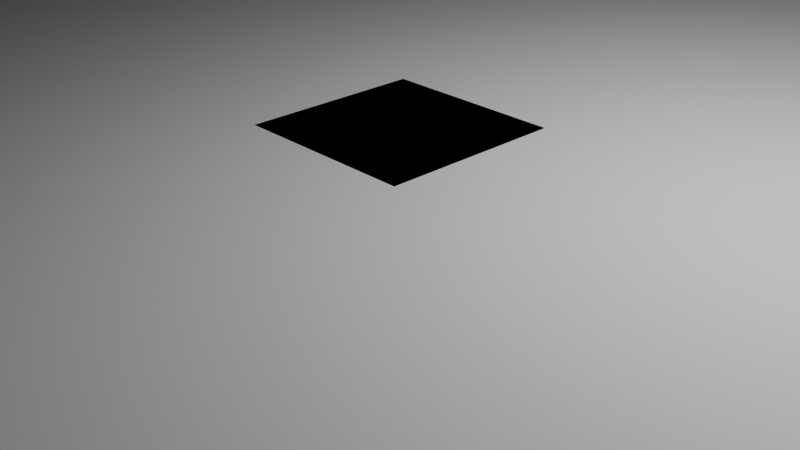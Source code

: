 # Source: Untitled.blend  (saved by Blender 4.5.91; exported with 4.5.12 LTS)
import bpy
from mathutils import Matrix  # noqa: F401  (used for matrix-valued properties, if any)

bpy.ops.wm.read_factory_settings(use_empty=True)
scene = bpy.context.scene
scene.name = 'Scene'

# ---- collections
col_collection = bpy.data.collections.new('Collection'); scene.collection.children.link(col_collection)

# ---- world
world_world = bpy.data.worlds.new('World'); scene.world = world_world
world_world.use_nodes = True; world_world.node_tree.nodes.clear()
_N = world_world.node_tree.nodes; _L = world_world.node_tree.links
n0 = _N.new('ShaderNodeOutputWorld'); n0.name = 'World Output'; n0.location = (200, 100)
n1 = _N.new('ShaderNodeBackground'); n1.name = 'Background'; n1.location = (-200, 100)
n1.inputs[0].default_value = (0.05088, 0.05088, 0.05088, 1.0)
_L.new(n1.outputs[0], n0.inputs[0])
n0.is_active_output = True
world_world.color = (0.05088, 0.05088, 0.05088)
world_world.sun_shadow_jitter_overblur = 0.0

# ---- cameras
cam_camera = bpy.data.cameras.new('Camera')
cam_camera.clip_end = 100.0
cam_camera.ortho_scale = 7.314

# ---- lights
light_light = bpy.data.lights.new('Light', 'POINT')
light_light.energy = 1000.0
light_light.shadow_soft_size = 0.1

# ---- meshes
me_cylinder = bpy.data.meshes.new('Cylinder')
me_cylinder.from_pydata([(0.0, 1.0, -1.0), (0.0, 1.0, 1.0), (0.1951, 0.9808, -1.0), (0.1951, 0.9808, 1.0), (0.3827, 0.9239, -1.0), (0.3827, 0.9239, 1.0), (0.5556, 0.8315, -1.0), (0.5556, 0.8315, 1.0), (0.7071, 0.7071, -1.0), (0.7071, 0.7071, 1.0), (0.8315, 0.5556, -1.0), (0.8315, 0.5556, 1.0), (0.9239, 0.3827, -1.0), (0.9239, 0.3827, 1.0), (0.9808, 0.1951, -1.0), (0.9808, 0.1951, 1.0), (1.0, 0.0, -1.0), (1.0, 0.0, 1.0), (0.9808, -0.1951, -1.0), (0.9808, -0.1951, 1.0), (0.9239, -0.3827, -1.0), (0.9239, -0.3827, 1.0), (0.8315, -0.5556, -1.0), (0.8315, -0.5556, 1.0), (0.7071, -0.7071, -1.0), (0.7071, -0.7071, 1.0), (0.5556, -0.8315, -1.0), (0.5556, -0.8315, 1.0), (0.3827, -0.9239, -1.0), (0.3827, -0.9239, 1.0), (0.1951, -0.9808, -1.0), (0.1951, -0.9808, 1.0), (0.0, -1.0, -1.0), (0.0, -1.0, 1.0), (-0.1951, -0.9808, -1.0), (-0.1951, -0.9808, 1.0), (-0.3827, -0.9239, -1.0), (-0.3827, -0.9239, 1.0), (-0.5556, -0.8315, -1.0), (-0.5556, -0.8315, 1.0), (-0.7071, -0.7071, -1.0), (-0.7071, -0.7071, 1.0), (-0.8315, -0.5556, -1.0), (-0.8315, -0.5556, 1.0), (-0.9239, -0.3827, -1.0), (-0.9239, -0.3827, 1.0), (-0.9808, -0.1951, -1.0), (-0.9808, -0.1951, 1.0), (-1.0, 0.0, -1.0), (-1.0, 0.0, 1.0), (-0.9808, 0.1951, -1.0), (-0.9808, 0.1951, 1.0), (-0.9239, 0.3827, -1.0), (-0.9239, 0.3827, 1.0), (-0.8315, 0.5556, -1.0), (-0.8315, 0.5556, 1.0), (-0.7071, 0.7071, -1.0), (-0.7071, 0.7071, 1.0), (-0.5556, 0.8315, -1.0), (-0.5556, 0.8315, 1.0), (-0.3827, 0.9239, -1.0), (-0.3827, 0.9239, 1.0), (-0.1951, 0.9808, -1.0), (-0.1951, 0.9808, 1.0)], [], [(0, 1, 3, 2), (2, 3, 5, 4), (4, 5, 7, 6), (6, 7, 9, 8), (8, 9, 11, 10), (10, 11, 13, 12), (12, 13, 15, 14), (14, 15, 17, 16), (16, 17, 19, 18), (18, 19, 21, 20), (20, 21, 23, 22), (22, 23, 25, 24), (24, 25, 27, 26), (26, 27, 29, 28), (28, 29, 31, 30), (30, 31, 33, 32), (32, 33, 35, 34), (34, 35, 37, 36), (36, 37, 39, 38), (38, 39, 41, 40), (40, 41, 43, 42), (42, 43, 45, 44), (44, 45, 47, 46), (46, 47, 49, 48), (48, 49, 51, 50), (50, 51, 53, 52), (52, 53, 55, 54), (54, 55, 57, 56), (56, 57, 59, 58), (58, 59, 61, 60), (3, 1, 63, 61, 59, 57, 55, 53, 51, 49, 47, 45, 43, 41, 39, 37, 35, 33, 31, 29, 27, 25, 23, 21, 19, 17, 15, 13, 11, 9, 7, 5), (60, 61, 63, 62), (62, 63, 1, 0), (0, 2, 4, 6, 8, 10, 12, 14, 16, 18, 20, 22, 24, 26, 28, 30, 32, 34, 36, 38, 40, 42, 44, 46, 48, 50, 52, 54, 56, 58, 60, 62)])
_uv = me_cylinder.uv_layers.new(name='UVMap')
_uv.uv.foreach_set('vector', [1.0, 0.5, 1.0, 1.0, 0.9688, 1.0, 0.9688, 0.5, 0.9688, 0.5, 0.9688, 1.0, 0.9375, 1.0, 0.9375, 0.5, 0.9375, 0.5, 0.9375, 1.0, 0.9062, 1.0, 0.9062, 0.5, 0.9062, 0.5, 0.9062, 1.0, 0.875, 1.0, 0.875, 0.5, 0.875, 0.5, 0.875, 1.0, 0.8438, 1.0, 0.8438, 0.5, 0.8438, 0.5, 0.8438, 1.0, 0.8125, 1.0, 0.8125, 0.5, 0.8125, 0.5, 0.8125, 1.0, 0.7812, 1.0, 0.7812, 0.5, 0.7812, 0.5, 0.7812, 1.0, 0.75, 1.0, 0.75, 0.5, 0.75, 0.5, 0.75, 1.0, 0.7188, 1.0, 0.7188, 0.5, 0.7188, 0.5, 0.7188, 1.0, 0.6875, 1.0, 0.6875, 0.5, 0.6875, 0.5, 0.6875, 1.0, 0.6562, 1.0, 0.6562, 0.5, 0.6562, 0.5, 0.6562, 1.0, 0.625, 1.0, 0.625, 0.5, 0.625, 0.5, 0.625, 1.0, 0.5938, 1.0, 0.5938, 0.5, 0.5938, 0.5, 0.5938, 1.0, 0.5625, 1.0, 0.5625, 0.5, 0.5625, 0.5, 0.5625, 1.0, 0.5312, 1.0, 0.5312, 0.5, 0.5312, 0.5, 0.5312, 1.0, 0.5, 1.0, 0.5, 0.5, 0.5, 0.5, 0.5, 1.0, 0.4688, 1.0, 0.4688, 0.5, 0.4688, 0.5, 0.4688, 1.0, 0.4375, 1.0, 0.4375, 0.5, 0.4375, 0.5, 0.4375, 1.0, 0.4062, 1.0, 0.4062, 0.5, 0.4062, 0.5, 0.4062, 1.0, 0.375, 1.0, 0.375, 0.5, 0.375, 0.5, 0.375, 1.0, 0.3438, 1.0, 0.3438, 0.5, 0.3438, 0.5, 0.3438, 1.0, 0.3125, 1.0, 0.3125, 0.5, 0.3125, 0.5, 0.3125, 1.0, 0.2812, 1.0, 0.2812, 0.5, 0.2812, 0.5, 0.2812, 1.0, 0.25, 1.0, 0.25, 0.5, 0.25, 0.5, 0.25, 1.0, 0.2188, 1.0, 0.2188, 0.5, 0.2188, 0.5, 0.2188, 1.0, 0.1875, 1.0, 0.1875, 0.5, 0.1875, 0.5, 0.1875, 1.0, 0.1562, 1.0, 0.1562, 0.5, 0.1562, 0.5, 0.1562, 1.0, 0.125, 1.0, 0.125, 0.5, 0.125, 0.5, 0.125, 1.0, 0.09375, 1.0, 0.09375, 0.5, 0.09375, 0.5, 0.09375, 1.0, 0.0625, 1.0, 0.0625, 0.5, 0.2968, 0.4854, 0.25, 0.49, 0.2032, 0.4854, 0.1582, 0.4717, 0.1167, 0.4496, 0.08029, 0.4197, 0.05045, 0.3833, 0.02827, 0.3418, 0.01461, 0.2968, 0.01, 0.25, 0.01461, 0.2032, 0.02827, 0.1582, 0.05045, 0.1167, 0.08029, 0.08029, 0.1167, 0.05045, 0.1582, 0.02827, 0.2032, 0.01461, 0.25, 0.01, 0.2968, 0.01461, 0.3418, 0.02827, 0.3833, 0.05045, 0.4197, 0.08029, 0.4496, 0.1167, 0.4717, 0.1582, 0.4854, 0.2032, 0.49, 0.25, 0.4854, 0.2968, 0.4717, 0.3418, 0.4496, 0.3833, 0.4197, 0.4197, 0.3833, 0.4496, 0.3418, 0.4717, 0.0625, 0.5, 0.0625, 1.0, 0.03125, 1.0, 0.03125, 0.5, 0.03125, 0.5, 0.03125, 1.0, 0.0, 1.0, 0.0, 0.5, 0.75, 0.49, 0.7968, 0.4854, 0.8418, 0.4717, 0.8833, 0.4496, 0.9197, 0.4197, 0.9496, 0.3833, 0.9717, 0.3418, 0.9854, 0.2968, 0.99, 0.25, 0.9854, 0.2032, 0.9717, 0.1582, 0.9496, 0.1167, 0.9197, 0.08029, 0.8833, 0.05045, 0.8418, 0.02827, 0.7968, 0.01461, 0.75, 0.01, 0.7032, 0.01461, 0.6582, 0.02827, 0.6167, 0.05045, 0.5803, 0.08029, 0.5504, 0.1167, 0.5283, 0.1582, 0.5146, 0.2032, 0.51, 0.25, 0.5146, 0.2968, 0.5283, 0.3418, 0.5504, 0.3833, 0.5803, 0.4197, 0.6167, 0.4496, 0.6582, 0.4717, 0.7032, 0.4854])
me_cylinder.update()
me_cone_001 = bpy.data.meshes.new('Cone.001')
me_cone_001.from_pydata([(0.0, 1.0, -0.5), (0.0, 0.5, 0.5), (0.1951, 0.9808, -0.5), (0.09755, 0.4904, 0.5), (0.3827, 0.9239, -0.5), (0.1913, 0.4619, 0.5), (0.5556, 0.8315, -0.5), (0.2778, 0.4157, 0.5), (0.7071, 0.7071, -0.5), (0.3536, 0.3536, 0.5), (0.8315, 0.5556, -0.5), (0.4157, 0.2778, 0.5), (0.9239, 0.3827, -0.5), (0.9239, -0.3827, -0.5), (0.8315, -0.5556, -0.5), (0.4157, -0.2778, 0.5), (0.7071, -0.7071, -0.5), (0.3536, -0.3536, 0.5), (0.5556, -0.8315, -0.5), (0.2778, -0.4157, 0.5), (0.3827, -0.9239, -0.5), (0.1913, -0.4619, 0.5), (0.1951, -0.9808, -0.5), (0.09755, -0.4904, 0.5), (0.0, -1.0, -0.5), (0.0, -0.5, 0.5), (-0.1951, -0.9808, -0.5), (-0.09755, -0.4904, 0.5), (-0.3827, -0.9239, -0.5), (-0.1913, -0.4619, 0.5), (-0.5556, -0.8315, -0.5), (-0.2778, -0.4157, 0.5), (-0.7071, -0.7071, -0.5), (-0.3536, -0.3536, 0.5), (-0.8315, -0.5556, -0.5), (-0.4157, -0.2778, 0.5), (-0.9239, -0.3827, -0.5), (-0.4619, -0.1913, 0.5), (-0.9808, -0.1951, -0.5), (-0.4904, -0.09755, 0.5), (-1.0, 0.0, -0.5), (-0.5, 0.0, 0.5), (-0.9808, 0.1951, -0.5), (-0.4904, 0.09755, 0.5), (-0.9239, 0.3827, -0.5), (-0.4619, 0.1913, 0.5), (-0.8315, 0.5556, -0.5), (-0.4157, 0.2778, 0.5), (-0.7071, 0.7071, -0.5), (-0.3536, 0.3536, 0.5), (-0.5556, 0.8315, -0.5), (-0.2778, 0.4157, 0.5), (-0.3827, 0.9239, -0.5), (-0.1913, 0.4619, 0.5), (-0.1951, 0.9808, -0.5), (-0.09755, 0.4904, 0.5), (0.0, 0.9321, -0.3642), (0.0, 0.8696, -0.2392), (0.0, 0.8071, -0.1142), (0.0, 0.7446, 0.01084), (0.0, 0.6821, 0.1358), (0.0, 0.6196, 0.2608), (0.0, 0.5571, 0.3858), (0.1087, 0.5464, 0.3858), (0.1209, 0.6077, 0.2608), (0.1331, 0.669, 0.1358), (0.1453, 0.7303, 0.01084), (0.1575, 0.7916, -0.1142), (0.1696, 0.8529, -0.2392), (0.1818, 0.9142, -0.3642), (0.2132, 0.5147, 0.3858), (0.2371, 0.5724, 0.2608), (0.261, 0.6302, 0.1358), (0.2849, 0.6879, 0.01084), (0.3089, 0.7456, -0.1142), (0.3328, 0.8034, -0.2392), (0.3567, 0.8611, -0.3642), (0.3095, 0.4632, 0.3858), (0.3442, 0.5152, 0.2608), (0.3789, 0.5671, 0.1358), (0.4137, 0.6191, 0.01084), (0.4484, 0.6711, -0.1142), (0.4831, 0.723, -0.2392), (0.5178, 0.775, -0.3642), (0.3939, 0.3939, 0.3858), (0.4381, 0.4381, 0.2608), (0.4823, 0.4823, 0.1358), (0.5265, 0.5265, 0.01084), (0.5707, 0.5707, -0.1142), (0.6149, 0.6149, -0.2392), (0.6591, 0.6591, -0.3642), (0.4632, 0.3095, 0.3858), (0.5152, 0.3442, 0.2608), (0.5671, 0.3789, 0.1358), (0.6191, 0.4137, 0.01084), (0.6711, 0.4484, -0.1142), (0.723, 0.4831, -0.2392), (0.775, 0.5178, -0.3642), (0.5147, 0.2132, 0.3858), (0.5724, 0.2371, 0.2608), (0.6302, 0.261, 0.1358), (0.6879, 0.2849, 0.01084), (0.7456, 0.3089, -0.1142), (0.8034, 0.3328, -0.2392), (0.8611, 0.3567, -0.3642), (0.5147, -0.2132, 0.3858), (0.5724, -0.2371, 0.2608), (0.6302, -0.261, 0.1358), (0.6879, -0.2849, 0.01084), (0.7456, -0.3089, -0.1142), (0.8034, -0.3328, -0.2392), (0.8611, -0.3567, -0.3642), (0.4632, -0.3095, 0.3858), (0.5152, -0.3442, 0.2608), (0.5671, -0.3789, 0.1358), (0.6191, -0.4137, 0.01084), (0.6711, -0.4484, -0.1142), (0.723, -0.4831, -0.2392), (0.775, -0.5178, -0.3642), (0.3939, -0.3939, 0.3858), (0.4381, -0.4381, 0.2608), (0.4823, -0.4823, 0.1358), (0.5265, -0.5265, 0.01084), (0.5707, -0.5707, -0.1142), (0.6149, -0.6149, -0.2392), (0.6591, -0.6591, -0.3642), (0.3095, -0.4632, 0.3858), (0.3442, -0.5152, 0.2608), (0.3789, -0.5671, 0.1358), (0.4137, -0.6191, 0.01084), (0.4484, -0.6711, -0.1142), (0.4831, -0.723, -0.2392), (0.5178, -0.775, -0.3642), (0.2132, -0.5147, 0.3858), (0.2371, -0.5724, 0.2608), (0.261, -0.6302, 0.1358), (0.2849, -0.6879, 0.01084), (0.3089, -0.7456, -0.1142), (0.3328, -0.8034, -0.2392), (0.3567, -0.8611, -0.3642), (0.1087, -0.5464, 0.3858), (0.1209, -0.6077, 0.2608), (0.1331, -0.669, 0.1358), (0.1453, -0.7303, 0.01084), (0.1575, -0.7916, -0.1142), (0.1696, -0.8529, -0.2392), (0.1818, -0.9142, -0.3642), (0.0, -0.5571, 0.3858), (0.0, -0.6196, 0.2608), (0.0, -0.6821, 0.1358), (0.0, -0.7446, 0.01084), (0.0, -0.8071, -0.1142), (0.0, -0.8696, -0.2392), (0.0, -0.9321, -0.3642), (-0.1087, -0.5464, 0.3858), (-0.1209, -0.6077, 0.2608), (-0.1331, -0.669, 0.1358), (-0.1453, -0.7303, 0.01084), (-0.1575, -0.7916, -0.1142), (-0.1696, -0.8529, -0.2392), (-0.1818, -0.9142, -0.3642), (-0.2132, -0.5147, 0.3858), (-0.2371, -0.5724, 0.2608), (-0.261, -0.6302, 0.1358), (-0.2849, -0.6879, 0.01084), (-0.3089, -0.7456, -0.1142), (-0.3328, -0.8034, -0.2392), (-0.3567, -0.8611, -0.3642), (-0.3095, -0.4632, 0.3858), (-0.3442, -0.5152, 0.2608), (-0.3789, -0.5671, 0.1358), (-0.4137, -0.6191, 0.01084), (-0.4484, -0.6711, -0.1142), (-0.4831, -0.723, -0.2392), (-0.5178, -0.775, -0.3642), (-0.3939, -0.3939, 0.3858), (-0.4381, -0.4381, 0.2608), (-0.4823, -0.4823, 0.1358), (-0.5265, -0.5265, 0.01084), (-0.5707, -0.5707, -0.1142), (-0.6149, -0.6149, -0.2392), (-0.6591, -0.6591, -0.3642), (-0.4632, -0.3095, 0.3858), (-0.5152, -0.3442, 0.2608), (-0.5671, -0.3789, 0.1358), (-0.6191, -0.4137, 0.01084), (-0.6711, -0.4484, -0.1142), (-0.723, -0.4831, -0.2392), (-0.775, -0.5178, -0.3642), (-0.5147, -0.2132, 0.3858), (-0.5724, -0.2371, 0.2608), (-0.6302, -0.261, 0.1358), (-0.6879, -0.2849, 0.01084), (-0.7456, -0.3089, -0.1142), (-0.8034, -0.3328, -0.2392), (-0.8611, -0.3567, -0.3642), (-0.5464, -0.1087, 0.3858), (-0.6077, -0.1209, 0.2608), (-0.669, -0.1331, 0.1358), (-0.7303, -0.1453, 0.01084), (-0.7916, -0.1575, -0.1142), (-0.8529, -0.1696, -0.2392), (-0.9142, -0.1818, -0.3642), (-0.5571, 0.0, 0.3858), (-0.6196, 0.0, 0.2608), (-0.6821, 0.0, 0.1358), (-0.7446, 0.0, 0.01084), (-0.8071, 0.0, -0.1142), (-0.8696, 0.0, -0.2392), (-0.9321, 0.0, -0.3642), (-0.5464, 0.1087, 0.3858), (-0.6077, 0.1209, 0.2608), (-0.669, 0.1331, 0.1358), (-0.7303, 0.1453, 0.01084), (-0.7916, 0.1575, -0.1142), (-0.8529, 0.1696, -0.2392), (-0.9142, 0.1818, -0.3642), (-0.5147, 0.2132, 0.3858), (-0.5724, 0.2371, 0.2608), (-0.6302, 0.261, 0.1358), (-0.6879, 0.2849, 0.01084), (-0.7456, 0.3089, -0.1142), (-0.8034, 0.3328, -0.2392), (-0.8611, 0.3567, -0.3642), (-0.4632, 0.3095, 0.3858), (-0.5152, 0.3442, 0.2608), (-0.5671, 0.3789, 0.1358), (-0.6191, 0.4137, 0.01084), (-0.6711, 0.4484, -0.1142), (-0.723, 0.4831, -0.2392), (-0.775, 0.5178, -0.3642), (-0.3939, 0.3939, 0.3858), (-0.4381, 0.4381, 0.2608), (-0.4823, 0.4823, 0.1358), (-0.5265, 0.5265, 0.01084), (-0.5707, 0.5707, -0.1142), (-0.6149, 0.6149, -0.2392), (-0.6591, 0.6591, -0.3642), (-0.3095, 0.4632, 0.3858), (-0.3442, 0.5152, 0.2608), (-0.3789, 0.5671, 0.1358), (-0.4137, 0.6191, 0.01084), (-0.4484, 0.6711, -0.1142), (-0.4831, 0.723, -0.2392), (-0.5178, 0.775, -0.3642), (-0.2132, 0.5147, 0.3858), (-0.2371, 0.5724, 0.2608), (-0.261, 0.6302, 0.1358), (-0.2849, 0.6879, 0.01084), (-0.3089, 0.7456, -0.1142), (-0.3328, 0.8034, -0.2392), (-0.3567, 0.8611, -0.3642), (-0.1087, 0.5464, 0.3858), (-0.1209, 0.6077, 0.2608), (-0.1331, 0.669, 0.1358), (-0.1453, 0.7303, 0.01084), (-0.1575, 0.7916, -0.1142), (-0.1696, 0.8529, -0.2392), (-0.1818, 0.9142, -0.3642), (-0.01, -0.01, -0.52), (-0.01, -0.01, -0.48), (-0.01, 0.01, -0.52), (-0.01, 0.01, -0.48), (0.01, -0.01, -0.52), (0.01, -0.01, -0.48), (0.01, 0.01, -0.52), (0.01, 0.01, -0.48), (0.4581, 0.1985, 0.5), (0.4581, 0.2, 0.4985), (0.4828, 0.2, 0.4547), (0.5187, 0.2, 0.3858), (0.4828, -0.2, 0.4547), (0.5187, -0.2, 0.3858), (0.4581, -0.1985, 0.5), (0.4581, -0.2, 0.4985), (0.9793, 0.2, -0.5), (0.9793, -0.2, -0.5), (0.4581, -0.2, -0.5), (0.4581, 0.2, -0.5), (0.9087, -0.2, -0.3642), (0.8437, -0.2, -0.2392), (0.7787, -0.2, -0.1142), (0.7137, -0.2, 0.01084), (0.6487, -0.2, 0.1358), (0.5837, -0.2, 0.2608), (0.9087, 0.2, -0.3642), (0.8437, 0.2, -0.2392), (0.7787, 0.2, -0.1142), (0.7137, 0.2, 0.01084), (0.6487, 0.2, 0.1358), (0.5837, 0.2, 0.2608)], [], [(62, 1, 3, 63), (63, 3, 5, 70), (70, 5, 7, 77), (77, 7, 9, 84), (84, 9, 11, 91), (98, 91, 11, 267, 268, 269), (270, 98, 269), (105, 272, 271), (274, 273, 15, 112, 105, 271), (112, 15, 17, 119), (119, 17, 19, 126), (126, 19, 21, 133), (133, 21, 23, 140), (140, 23, 25, 147), (147, 25, 27, 154), (154, 27, 29, 161), (161, 29, 31, 168), (168, 31, 33, 175), (175, 33, 35, 182), (182, 35, 37, 189), (189, 37, 39, 196), (196, 39, 41, 203), (203, 41, 43, 210), (210, 43, 45, 217), (217, 45, 47, 224), (224, 47, 49, 231), (231, 49, 51, 238), (238, 51, 53, 245), (267, 11, 9, 7, 5, 3, 1, 55, 53, 51, 49, 47, 45, 43, 41, 39, 37, 35, 33, 31, 29, 27, 25, 23, 21, 19, 17, 15, 273), (245, 53, 55, 252), (252, 55, 1, 62), (276, 13, 14, 16, 18, 20, 22, 24, 26, 28, 30, 32, 34, 36, 38, 40, 42, 44, 46, 48, 50, 52, 54, 0, 2, 4, 6, 8, 10, 12, 275, 278, 277), (54, 258, 56, 0), (258, 257, 57, 56), (257, 256, 58, 57), (256, 255, 59, 58), (255, 254, 60, 59), (254, 253, 61, 60), (253, 252, 62, 61), (52, 251, 258, 54), (251, 250, 257, 258), (250, 249, 256, 257), (249, 248, 255, 256), (248, 247, 254, 255), (247, 246, 253, 254), (246, 245, 252, 253), (50, 244, 251, 52), (244, 243, 250, 251), (243, 242, 249, 250), (242, 241, 248, 249), (241, 240, 247, 248), (240, 239, 246, 247), (239, 238, 245, 246), (48, 237, 244, 50), (237, 236, 243, 244), (236, 235, 242, 243), (235, 234, 241, 242), (234, 233, 240, 241), (233, 232, 239, 240), (232, 231, 238, 239), (46, 230, 237, 48), (230, 229, 236, 237), (229, 228, 235, 236), (228, 227, 234, 235), (227, 226, 233, 234), (226, 225, 232, 233), (225, 224, 231, 232), (44, 223, 230, 46), (223, 222, 229, 230), (222, 221, 228, 229), (221, 220, 227, 228), (220, 219, 226, 227), (219, 218, 225, 226), (218, 217, 224, 225), (42, 216, 223, 44), (216, 215, 222, 223), (215, 214, 221, 222), (214, 213, 220, 221), (213, 212, 219, 220), (212, 211, 218, 219), (211, 210, 217, 218), (40, 209, 216, 42), (209, 208, 215, 216), (208, 207, 214, 215), (207, 206, 213, 214), (206, 205, 212, 213), (205, 204, 211, 212), (204, 203, 210, 211), (38, 202, 209, 40), (202, 201, 208, 209), (201, 200, 207, 208), (200, 199, 206, 207), (199, 198, 205, 206), (198, 197, 204, 205), (197, 196, 203, 204), (36, 195, 202, 38), (195, 194, 201, 202), (194, 193, 200, 201), (193, 192, 199, 200), (192, 191, 198, 199), (191, 190, 197, 198), (190, 189, 196, 197), (34, 188, 195, 36), (188, 187, 194, 195), (187, 186, 193, 194), (186, 185, 192, 193), (185, 184, 191, 192), (184, 183, 190, 191), (183, 182, 189, 190), (32, 181, 188, 34), (181, 180, 187, 188), (180, 179, 186, 187), (179, 178, 185, 186), (178, 177, 184, 185), (177, 176, 183, 184), (176, 175, 182, 183), (30, 174, 181, 32), (174, 173, 180, 181), (173, 172, 179, 180), (172, 171, 178, 179), (171, 170, 177, 178), (170, 169, 176, 177), (169, 168, 175, 176), (28, 167, 174, 30), (167, 166, 173, 174), (166, 165, 172, 173), (165, 164, 171, 172), (164, 163, 170, 171), (163, 162, 169, 170), (162, 161, 168, 169), (26, 160, 167, 28), (160, 159, 166, 167), (159, 158, 165, 166), (158, 157, 164, 165), (157, 156, 163, 164), (156, 155, 162, 163), (155, 154, 161, 162), (24, 153, 160, 26), (153, 152, 159, 160), (152, 151, 158, 159), (151, 150, 157, 158), (150, 149, 156, 157), (149, 148, 155, 156), (148, 147, 154, 155), (22, 146, 153, 24), (146, 145, 152, 153), (145, 144, 151, 152), (144, 143, 150, 151), (143, 142, 149, 150), (142, 141, 148, 149), (141, 140, 147, 148), (20, 139, 146, 22), (139, 138, 145, 146), (138, 137, 144, 145), (137, 136, 143, 144), (136, 135, 142, 143), (135, 134, 141, 142), (134, 133, 140, 141), (18, 132, 139, 20), (132, 131, 138, 139), (131, 130, 137, 138), (130, 129, 136, 137), (129, 128, 135, 136), (128, 127, 134, 135), (127, 126, 133, 134), (16, 125, 132, 18), (125, 124, 131, 132), (124, 123, 130, 131), (123, 122, 129, 130), (122, 121, 128, 129), (121, 120, 127, 128), (120, 119, 126, 127), (14, 118, 125, 16), (118, 117, 124, 125), (117, 116, 123, 124), (116, 115, 122, 123), (115, 114, 121, 122), (114, 113, 120, 121), (113, 112, 119, 120), (13, 111, 118, 14), (111, 110, 117, 118), (110, 109, 116, 117), (109, 108, 115, 116), (108, 107, 114, 115), (107, 106, 113, 114), (106, 105, 112, 113), (111, 13, 276, 279), (110, 111, 279, 280), (109, 110, 280, 281), (108, 109, 281, 282), (107, 108, 282, 283), (106, 107, 283, 284), (105, 106, 284, 272), (275, 12, 104, 285), (285, 104, 103, 286), (286, 103, 102, 287), (102, 101, 288, 287), (288, 101, 100, 289), (289, 100, 99, 290), (290, 99, 98, 270), (10, 97, 104, 12), (97, 96, 103, 104), (96, 95, 102, 103), (95, 94, 101, 102), (94, 93, 100, 101), (93, 92, 99, 100), (92, 91, 98, 99), (8, 90, 97, 10), (90, 89, 96, 97), (89, 88, 95, 96), (88, 87, 94, 95), (87, 86, 93, 94), (86, 85, 92, 93), (85, 84, 91, 92), (6, 83, 90, 8), (83, 82, 89, 90), (82, 81, 88, 89), (81, 80, 87, 88), (80, 79, 86, 87), (79, 78, 85, 86), (78, 77, 84, 85), (4, 76, 83, 6), (76, 75, 82, 83), (75, 74, 81, 82), (74, 73, 80, 81), (73, 72, 79, 80), (72, 71, 78, 79), (71, 70, 77, 78), (2, 69, 76, 4), (69, 68, 75, 76), (68, 67, 74, 75), (67, 66, 73, 74), (66, 65, 72, 73), (65, 64, 71, 72), (64, 63, 70, 71), (0, 56, 69, 2), (56, 57, 68, 69), (57, 58, 67, 68), (58, 59, 66, 67), (59, 60, 65, 66), (60, 61, 64, 65), (61, 62, 63, 64), (259, 260, 262, 261), (261, 262, 266, 265), (265, 266, 264, 263), (263, 264, 260, 259), (261, 265, 263, 259), (266, 262, 260, 264), (273, 274, 277, 278, 268, 267), (270, 269, 268, 278, 275, 285, 286, 287, 288, 289, 290), (276, 277, 274, 271, 272, 284, 283, 282, 281, 280, 279)])
_uv = me_cone_001.uv_layers.new(name='UVMap')
_uv.uv.foreach_set('vector', [1.0, 0.9429, 1.0, 1.0, 0.9688, 1.0, 0.9688, 0.9429, 0.9688, 0.9429, 0.9688, 1.0, 0.9375, 1.0, 0.9375, 0.9429, 0.9375, 0.9429, 0.9375, 1.0, 0.9062, 1.0, 0.9063, 0.9429, 0.9063, 0.9429, 0.9062, 1.0, 0.875, 1.0, 0.875, 0.9429, 0.875, 0.9429, 0.875, 1.0, 0.8438, 1.0, 0.8438, 0.9429, 0.8125, 0.9429, 0.8438, 0.9429, 0.8438, 1.0, 0.8151, 1.0, 0.8155, 0.9993, 0.8125, 0.9774, 0.8086, 0.9429, 0.8125, 0.9429, 0.8125, 0.9774, 0.6875, 0.9429, 0.6914, 0.9429, 0.6875, 0.9774, 0.6845, 0.9993, 0.6849, 1.0, 0.6562, 1.0, 0.6562, 0.9429, 0.6875, 0.9429, 0.6875, 0.9774, 0.6562, 0.9429, 0.6562, 1.0, 0.625, 1.0, 0.625, 0.9429, 0.625, 0.9429, 0.625, 1.0, 0.5938, 1.0, 0.5938, 0.9429, 0.5938, 0.9429, 0.5938, 1.0, 0.5625, 1.0, 0.5625, 0.9429, 0.5625, 0.9429, 0.5625, 1.0, 0.5312, 1.0, 0.5312, 0.9429, 0.5312, 0.9429, 0.5312, 1.0, 0.5, 1.0, 0.5, 0.9429, 0.5, 0.9429, 0.5, 1.0, 0.4688, 1.0, 0.4688, 0.9429, 0.4688, 0.9429, 0.4688, 1.0, 0.4375, 1.0, 0.4375, 0.9429, 0.4375, 0.9429, 0.4375, 1.0, 0.4062, 1.0, 0.4063, 0.9429, 0.4063, 0.9429, 0.4062, 1.0, 0.375, 1.0, 0.375, 0.9429, 0.375, 0.9429, 0.375, 1.0, 0.3438, 1.0, 0.3438, 0.9429, 0.3438, 0.9429, 0.3438, 1.0, 0.3125, 1.0, 0.3125, 0.9429, 0.3125, 0.9429, 0.3125, 1.0, 0.2812, 1.0, 0.2812, 0.9429, 0.2812, 0.9429, 0.2812, 1.0, 0.25, 1.0, 0.25, 0.9429, 0.25, 0.9429, 0.25, 1.0, 0.2188, 1.0, 0.2188, 0.9429, 0.2188, 0.9429, 0.2188, 1.0, 0.1875, 1.0, 0.1875, 0.9429, 0.1875, 0.9429, 0.1875, 1.0, 0.1562, 1.0, 0.1562, 0.9429, 0.1562, 0.9429, 0.1562, 1.0, 0.125, 1.0, 0.125, 0.9429, 0.125, 0.9429, 0.125, 1.0, 0.09375, 1.0, 0.09375, 0.9429, 0.09375, 0.9429, 0.09375, 1.0, 0.0625, 1.0, 0.0625, 0.9429, 0.4699, 0.3453, 0.4496, 0.3833, 0.4197, 0.4197, 0.3833, 0.4496, 0.3418, 0.4717, 0.2968, 0.4854, 0.25, 0.49, 0.2032, 0.4854, 0.1582, 0.4717, 0.1167, 0.4496, 0.08029, 0.4197, 0.05045, 0.3833, 0.02827, 0.3418, 0.01461, 0.2968, 0.01, 0.25, 0.01461, 0.2032, 0.02827, 0.1582, 0.05045, 0.1167, 0.08029, 0.08029, 0.1167, 0.05045, 0.1582, 0.02827, 0.2032, 0.01461, 0.25, 0.01, 0.2968, 0.01461, 0.3418, 0.02827, 0.3833, 0.05045, 0.4197, 0.08029, 0.4496, 0.1167, 0.4699, 0.1547, 0.0625, 0.9429, 0.0625, 1.0, 0.03125, 1.0, 0.03125, 0.9429, 0.03125, 0.9429, 0.03125, 1.0, 0.0, 1.0, 0.0, 0.9429, 0.985, 0.202, 0.9717, 0.1582, 0.9496, 0.1167, 0.9197, 0.08029, 0.8833, 0.05045, 0.8418, 0.02827, 0.7968, 0.01461, 0.75, 0.01, 0.7032, 0.01461, 0.6582, 0.02827, 0.6167, 0.05045, 0.5803, 0.08029, 0.5504, 0.1167, 0.5283, 0.1582, 0.5146, 0.2032, 0.51, 0.25, 0.5146, 0.2968, 0.5283, 0.3418, 0.5504, 0.3833, 0.5803, 0.4197, 0.6167, 0.4496, 0.6582, 0.4717, 0.7032, 0.4854, 0.75, 0.49, 0.7968, 0.4854, 0.8418, 0.4717, 0.8833, 0.4496, 0.9197, 0.4197, 0.9496, 0.3833, 0.9717, 0.3418, 0.985, 0.298, 0.86, 0.298, 0.86, 0.202, 0.03125, 0.5, 0.03125, 0.5679, 0.0, 0.5679, 0.0, 0.5, 0.03125, 0.5679, 0.03125, 0.6304, 0.0, 0.6304, 0.0, 0.5679, 0.03125, 0.6304, 0.03125, 0.6929, 0.0, 0.6929, 0.0, 0.6304, 0.03125, 0.6929, 0.03125, 0.7554, 0.0, 0.7554, 0.0, 0.6929, 0.03125, 0.7554, 0.03125, 0.8179, 0.0, 0.8179, 0.0, 0.7554, 0.03125, 0.8179, 0.03125, 0.8804, 0.0, 0.8804, 0.0, 0.8179, 0.03125, 0.8804, 0.03125, 0.9429, 0.0, 0.9429, 0.0, 0.8804, 0.0625, 0.5, 0.0625, 0.5679, 0.03125, 0.5679, 0.03125, 0.5, 0.0625, 0.5679, 0.0625, 0.6304, 0.03125, 0.6304, 0.03125, 0.5679, 0.0625, 0.6304, 0.0625, 0.6929, 0.03125, 0.6929, 0.03125, 0.6304, 0.0625, 0.6929, 0.0625, 0.7554, 0.03125, 0.7554, 0.03125, 0.6929, 0.0625, 0.7554, 0.0625, 0.8179, 0.03125, 0.8179, 0.03125, 0.7554, 0.0625, 0.8179, 0.0625, 0.8804, 0.03125, 0.8804, 0.03125, 0.8179, 0.0625, 0.8804, 0.0625, 0.9429, 0.03125, 0.9429, 0.03125, 0.8804, 0.09375, 0.5, 0.09375, 0.5679, 0.0625, 0.5679, 0.0625, 0.5, 0.09375, 0.5679, 0.09375, 0.6304, 0.0625, 0.6304, 0.0625, 0.5679, 0.09375, 0.6304, 0.09375, 0.6929, 0.0625, 0.6929, 0.0625, 0.6304, 0.09375, 0.6929, 0.09375, 0.7554, 0.0625, 0.7554, 0.0625, 0.6929, 0.09375, 0.7554, 0.09375, 0.8179, 0.0625, 0.8179, 0.0625, 0.7554, 0.09375, 0.8179, 0.09375, 0.8804, 0.0625, 0.8804, 0.0625, 0.8179, 0.09375, 0.8804, 0.09375, 0.9429, 0.0625, 0.9429, 0.0625, 0.8804, 0.125, 0.5, 0.125, 0.5679, 0.09375, 0.5679, 0.09375, 0.5, 0.125, 0.5679, 0.125, 0.6304, 0.09375, 0.6304, 0.09375, 0.5679, 0.125, 0.6304, 0.125, 0.6929, 0.09375, 0.6929, 0.09375, 0.6304, 0.125, 0.6929, 0.125, 0.7554, 0.09375, 0.7554, 0.09375, 0.6929, 0.125, 0.7554, 0.125, 0.8179, 0.09375, 0.8179, 0.09375, 0.7554, 0.125, 0.8179, 0.125, 0.8804, 0.09375, 0.8804, 0.09375, 0.8179, 0.125, 0.8804, 0.125, 0.9429, 0.09375, 0.9429, 0.09375, 0.8804, 0.1562, 0.5, 0.1562, 0.5679, 0.125, 0.5679, 0.125, 0.5, 0.1562, 0.5679, 0.1562, 0.6304, 0.125, 0.6304, 0.125, 0.5679, 0.1562, 0.6304, 0.1562, 0.6929, 0.125, 0.6929, 0.125, 0.6304, 0.1562, 0.6929, 0.1562, 0.7554, 0.125, 0.7554, 0.125, 0.6929, 0.1562, 0.7554, 0.1562, 0.8179, 0.125, 0.8179, 0.125, 0.7554, 0.1562, 0.8179, 0.1562, 0.8804, 0.125, 0.8804, 0.125, 0.8179, 0.1562, 0.8804, 0.1562, 0.9429, 0.125, 0.9429, 0.125, 0.8804, 0.1875, 0.5, 0.1875, 0.5679, 0.1562, 0.5679, 0.1562, 0.5, 0.1875, 0.5679, 0.1875, 0.6304, 0.1562, 0.6304, 0.1562, 0.5679, 0.1875, 0.6304, 0.1875, 0.6929, 0.1562, 0.6929, 0.1562, 0.6304, 0.1875, 0.6929, 0.1875, 0.7554, 0.1562, 0.7554, 0.1562, 0.6929, 0.1875, 0.7554, 0.1875, 0.8179, 0.1562, 0.8179, 0.1562, 0.7554, 0.1875, 0.8179, 0.1875, 0.8804, 0.1562, 0.8804, 0.1562, 0.8179, 0.1875, 0.8804, 0.1875, 0.9429, 0.1562, 0.9429, 0.1562, 0.8804, 0.2188, 0.5, 0.2188, 0.5679, 0.1875, 0.5679, 0.1875, 0.5, 0.2188, 0.5679, 0.2188, 0.6304, 0.1875, 0.6304, 0.1875, 0.5679, 0.2188, 0.6304, 0.2188, 0.6929, 0.1875, 0.6929, 0.1875, 0.6304, 0.2188, 0.6929, 0.2188, 0.7554, 0.1875, 0.7554, 0.1875, 0.6929, 0.2188, 0.7554, 0.2188, 0.8179, 0.1875, 0.8179, 0.1875, 0.7554, 0.2188, 0.8179, 0.2188, 0.8804, 0.1875, 0.8804, 0.1875, 0.8179, 0.2188, 0.8804, 0.2188, 0.9429, 0.1875, 0.9429, 0.1875, 0.8804, 0.25, 0.5, 0.25, 0.5679, 0.2188, 0.5679, 0.2188, 0.5, 0.25, 0.5679, 0.25, 0.6304, 0.2188, 0.6304, 0.2188, 0.5679, 0.25, 0.6304, 0.25, 0.6929, 0.2188, 0.6929, 0.2188, 0.6304, 0.25, 0.6929, 0.25, 0.7554, 0.2188, 0.7554, 0.2188, 0.6929, 0.25, 0.7554, 0.25, 0.8179, 0.2188, 0.8179, 0.2188, 0.7554, 0.25, 0.8179, 0.25, 0.8804, 0.2188, 0.8804, 0.2188, 0.8179, 0.25, 0.8804, 0.25, 0.9429, 0.2188, 0.9429, 0.2188, 0.8804, 0.2812, 0.5, 0.2812, 0.5679, 0.25, 0.5679, 0.25, 0.5, 0.2812, 0.5679, 0.2812, 0.6304, 0.25, 0.6304, 0.25, 0.5679, 0.2812, 0.6304, 0.2812, 0.6929, 0.25, 0.6929, 0.25, 0.6304, 0.2812, 0.6929, 0.2812, 0.7554, 0.25, 0.7554, 0.25, 0.6929, 0.2812, 0.7554, 0.2812, 0.8179, 0.25, 0.8179, 0.25, 0.7554, 0.2812, 0.8179, 0.2812, 0.8804, 0.25, 0.8804, 0.25, 0.8179, 0.2812, 0.8804, 0.2812, 0.9429, 0.25, 0.9429, 0.25, 0.8804, 0.3125, 0.5, 0.3125, 0.5679, 0.2812, 0.5679, 0.2812, 0.5, 0.3125, 0.5679, 0.3125, 0.6304, 0.2812, 0.6304, 0.2812, 0.5679, 0.3125, 0.6304, 0.3125, 0.6929, 0.2812, 0.6929, 0.2812, 0.6304, 0.3125, 0.6929, 0.3125, 0.7554, 0.2812, 0.7554, 0.2812, 0.6929, 0.3125, 0.7554, 0.3125, 0.8179, 0.2812, 0.8179, 0.2812, 0.7554, 0.3125, 0.8179, 0.3125, 0.8804, 0.2812, 0.8804, 0.2812, 0.8179, 0.3125, 0.8804, 0.3125, 0.9429, 0.2812, 0.9429, 0.2812, 0.8804, 0.3438, 0.5, 0.3438, 0.5679, 0.3125, 0.5679, 0.3125, 0.5, 0.3438, 0.5679, 0.3437, 0.6304, 0.3125, 0.6304, 0.3125, 0.5679, 0.3437, 0.6304, 0.3437, 0.6929, 0.3125, 0.6929, 0.3125, 0.6304, 0.3437, 0.6929, 0.3437, 0.7554, 0.3125, 0.7554, 0.3125, 0.6929, 0.3437, 0.7554, 0.3437, 0.8179, 0.3125, 0.8179, 0.3125, 0.7554, 0.3437, 0.8179, 0.3438, 0.8804, 0.3125, 0.8804, 0.3125, 0.8179, 0.3438, 0.8804, 0.3438, 0.9429, 0.3125, 0.9429, 0.3125, 0.8804, 0.375, 0.5, 0.375, 0.5679, 0.3438, 0.5679, 0.3438, 0.5, 0.375, 0.5679, 0.375, 0.6304, 0.3437, 0.6304, 0.3438, 0.5679, 0.375, 0.6304, 0.375, 0.6929, 0.3437, 0.6929, 0.3437, 0.6304, 0.375, 0.6929, 0.375, 0.7554, 0.3437, 0.7554, 0.3437, 0.6929, 0.375, 0.7554, 0.375, 0.8179, 0.3437, 0.8179, 0.3437, 0.7554, 0.375, 0.8179, 0.375, 0.8804, 0.3438, 0.8804, 0.3437, 0.8179, 0.375, 0.8804, 0.375, 0.9429, 0.3438, 0.9429, 0.3438, 0.8804, 0.4062, 0.5, 0.4062, 0.5679, 0.375, 0.5679, 0.375, 0.5, 0.4062, 0.5679, 0.4062, 0.6304, 0.375, 0.6304, 0.375, 0.5679, 0.4062, 0.6304, 0.4063, 0.6929, 0.375, 0.6929, 0.375, 0.6304, 0.4063, 0.6929, 0.4062, 0.7554, 0.375, 0.7554, 0.375, 0.6929, 0.4062, 0.7554, 0.4063, 0.8179, 0.375, 0.8179, 0.375, 0.7554, 0.4063, 0.8179, 0.4062, 0.8804, 0.375, 0.8804, 0.375, 0.8179, 0.4062, 0.8804, 0.4063, 0.9429, 0.375, 0.9429, 0.375, 0.8804, 0.4375, 0.5, 0.4375, 0.5679, 0.4062, 0.5679, 0.4062, 0.5, 0.4375, 0.5679, 0.4375, 0.6304, 0.4062, 0.6304, 0.4062, 0.5679, 0.4375, 0.6304, 0.4375, 0.6929, 0.4063, 0.6929, 0.4062, 0.6304, 0.4375, 0.6929, 0.4375, 0.7554, 0.4062, 0.7554, 0.4063, 0.6929, 0.4375, 0.7554, 0.4375, 0.8179, 0.4063, 0.8179, 0.4062, 0.7554, 0.4375, 0.8179, 0.4375, 0.8804, 0.4062, 0.8804, 0.4063, 0.8179, 0.4375, 0.8804, 0.4375, 0.9429, 0.4063, 0.9429, 0.4062, 0.8804, 0.4688, 0.5, 0.4688, 0.5679, 0.4375, 0.5679, 0.4375, 0.5, 0.4688, 0.5679, 0.4688, 0.6304, 0.4375, 0.6304, 0.4375, 0.5679, 0.4688, 0.6304, 0.4688, 0.6929, 0.4375, 0.6929, 0.4375, 0.6304, 0.4688, 0.6929, 0.4688, 0.7554, 0.4375, 0.7554, 0.4375, 0.6929, 0.4688, 0.7554, 0.4688, 0.8179, 0.4375, 0.8179, 0.4375, 0.7554, 0.4688, 0.8179, 0.4688, 0.8804, 0.4375, 0.8804, 0.4375, 0.8179, 0.4688, 0.8804, 0.4688, 0.9429, 0.4375, 0.9429, 0.4375, 0.8804, 0.5, 0.5, 0.5, 0.5679, 0.4688, 0.5679, 0.4688, 0.5, 0.5, 0.5679, 0.5, 0.6304, 0.4688, 0.6304, 0.4688, 0.5679, 0.5, 0.6304, 0.5, 0.6929, 0.4688, 0.6929, 0.4688, 0.6304, 0.5, 0.6929, 0.5, 0.7554, 0.4688, 0.7554, 0.4688, 0.6929, 0.5, 0.7554, 0.5, 0.8179, 0.4688, 0.8179, 0.4688, 0.7554, 0.5, 0.8179, 0.5, 0.8804, 0.4688, 0.8804, 0.4688, 0.8179, 0.5, 0.8804, 0.5, 0.9429, 0.4688, 0.9429, 0.4688, 0.8804, 0.5312, 0.5, 0.5312, 0.5679, 0.5, 0.5679, 0.5, 0.5, 0.5312, 0.5679, 0.5312, 0.6304, 0.5, 0.6304, 0.5, 0.5679, 0.5312, 0.6304, 0.5312, 0.6929, 0.5, 0.6929, 0.5, 0.6304, 0.5312, 0.6929, 0.5312, 0.7554, 0.5, 0.7554, 0.5, 0.6929, 0.5312, 0.7554, 0.5312, 0.8179, 0.5, 0.8179, 0.5, 0.7554, 0.5312, 0.8179, 0.5312, 0.8804, 0.5, 0.8804, 0.5, 0.8179, 0.5312, 0.8804, 0.5312, 0.9429, 0.5, 0.9429, 0.5, 0.8804, 0.5625, 0.5, 0.5625, 0.5679, 0.5312, 0.5679, 0.5312, 0.5, 0.5625, 0.5679, 0.5625, 0.6304, 0.5312, 0.6304, 0.5312, 0.5679, 0.5625, 0.6304, 0.5625, 0.6929, 0.5312, 0.6929, 0.5312, 0.6304, 0.5625, 0.6929, 0.5625, 0.7554, 0.5312, 0.7554, 0.5312, 0.6929, 0.5625, 0.7554, 0.5625, 0.8179, 0.5312, 0.8179, 0.5312, 0.7554, 0.5625, 0.8179, 0.5625, 0.8804, 0.5312, 0.8804, 0.5312, 0.8179, 0.5625, 0.8804, 0.5625, 0.9429, 0.5312, 0.9429, 0.5312, 0.8804, 0.5938, 0.5, 0.5938, 0.5679, 0.5625, 0.5679, 0.5625, 0.5, 0.5938, 0.5679, 0.5938, 0.6304, 0.5625, 0.6304, 0.5625, 0.5679, 0.5938, 0.6304, 0.5938, 0.6929, 0.5625, 0.6929, 0.5625, 0.6304, 0.5938, 0.6929, 0.5938, 0.7554, 0.5625, 0.7554, 0.5625, 0.6929, 0.5938, 0.7554, 0.5938, 0.8179, 0.5625, 0.8179, 0.5625, 0.7554, 0.5938, 0.8179, 0.5938, 0.8804, 0.5625, 0.8804, 0.5625, 0.8179, 0.5938, 0.8804, 0.5938, 0.9429, 0.5625, 0.9429, 0.5625, 0.8804, 0.625, 0.5, 0.625, 0.5679, 0.5938, 0.5679, 0.5938, 0.5, 0.625, 0.5679, 0.625, 0.6304, 0.5938, 0.6304, 0.5938, 0.5679, 0.625, 0.6304, 0.625, 0.6929, 0.5938, 0.6929, 0.5938, 0.6304, 0.625, 0.6929, 0.625, 0.7554, 0.5938, 0.7554, 0.5938, 0.6929, 0.625, 0.7554, 0.625, 0.8179, 0.5938, 0.8179, 0.5938, 0.7554, 0.625, 0.8179, 0.625, 0.8804, 0.5938, 0.8804, 0.5938, 0.8179, 0.625, 0.8804, 0.625, 0.9429, 0.5938, 0.9429, 0.5938, 0.8804, 0.6562, 0.5, 0.6562, 0.5679, 0.625, 0.5679, 0.625, 0.5, 0.6562, 0.5679, 0.6562, 0.6304, 0.625, 0.6304, 0.625, 0.5679, 0.6562, 0.6304, 0.6563, 0.6929, 0.625, 0.6929, 0.625, 0.6304, 0.6563, 0.6929, 0.6563, 0.7554, 0.625, 0.7554, 0.625, 0.6929, 0.6563, 0.7554, 0.6562, 0.8179, 0.625, 0.8179, 0.625, 0.7554, 0.6562, 0.8179, 0.6562, 0.8804, 0.625, 0.8804, 0.625, 0.8179, 0.6562, 0.8804, 0.6562, 0.9429, 0.625, 0.9429, 0.625, 0.8804, 0.6875, 0.5, 0.6875, 0.5679, 0.6562, 0.5679, 0.6562, 0.5, 0.6875, 0.5679, 0.6875, 0.6304, 0.6562, 0.6304, 0.6562, 0.5679, 0.6875, 0.6304, 0.6875, 0.6929, 0.6563, 0.6929, 0.6562, 0.6304, 0.6875, 0.6929, 0.6875, 0.7554, 0.6563, 0.7554, 0.6563, 0.6929, 0.6875, 0.7554, 0.6875, 0.8179, 0.6562, 0.8179, 0.6563, 0.7554, 0.6875, 0.8179, 0.6875, 0.8804, 0.6562, 0.8804, 0.6562, 0.8179, 0.6875, 0.8804, 0.6875, 0.9429, 0.6562, 0.9429, 0.6562, 0.8804, 0.6875, 0.5679, 0.6875, 0.5, 0.7179, 0.5, 0.7155, 0.5679, 0.6875, 0.6304, 0.6875, 0.5679, 0.7155, 0.5679, 0.7129, 0.6304, 0.6875, 0.6929, 0.6875, 0.6304, 0.7129, 0.6304, 0.71, 0.6929, 0.6875, 0.7554, 0.6875, 0.6929, 0.71, 0.6929, 0.7065, 0.7554, 0.6875, 0.8179, 0.6875, 0.7554, 0.7065, 0.7554, 0.7024, 0.8179, 0.6875, 0.8804, 0.6875, 0.8179, 0.7024, 0.8179, 0.6975, 0.8804, 0.6875, 0.9429, 0.6875, 0.8804, 0.6975, 0.8804, 0.6914, 0.9429, 0.7821, 0.5, 0.8125, 0.5, 0.8125, 0.5679, 0.7845, 0.5679, 0.7845, 0.5679, 0.8125, 0.5679, 0.8125, 0.6304, 0.7871, 0.6304, 0.7871, 0.6304, 0.8125, 0.6304, 0.8125, 0.6929, 0.79, 0.6929, 0.8125, 0.6929, 0.8125, 0.7554, 0.7935, 0.7554, 0.79, 0.6929, 0.7935, 0.7554, 0.8125, 0.7554, 0.8125, 0.8179, 0.7976, 0.8179, 0.7976, 0.8179, 0.8125, 0.8179, 0.8125, 0.8804, 0.8025, 0.8804, 0.8025, 0.8804, 0.8125, 0.8804, 0.8125, 0.9429, 0.8086, 0.9429, 0.8438, 0.5, 0.8438, 0.5679, 0.8125, 0.5679, 0.8125, 0.5, 0.8438, 0.5679, 0.8438, 0.6304, 0.8125, 0.6304, 0.8125, 0.5679, 0.8438, 0.6304, 0.8438, 0.6929, 0.8125, 0.6929, 0.8125, 0.6304, 0.8438, 0.6929, 0.8437, 0.7554, 0.8125, 0.7554, 0.8125, 0.6929, 0.8437, 0.7554, 0.8438, 0.8179, 0.8125, 0.8179, 0.8125, 0.7554, 0.8438, 0.8179, 0.8438, 0.8804, 0.8125, 0.8804, 0.8125, 0.8179, 0.8438, 0.8804, 0.8438, 0.9429, 0.8125, 0.9429, 0.8125, 0.8804, 0.875, 0.5, 0.875, 0.5679, 0.8438, 0.5679, 0.8438, 0.5, 0.875, 0.5679, 0.875, 0.6304, 0.8438, 0.6304, 0.8438, 0.5679, 0.875, 0.6304, 0.875, 0.6929, 0.8438, 0.6929, 0.8438, 0.6304, 0.875, 0.6929, 0.875, 0.7554, 0.8437, 0.7554, 0.8438, 0.6929, 0.875, 0.7554, 0.875, 0.8179, 0.8438, 0.8179, 0.8437, 0.7554, 0.875, 0.8179, 0.875, 0.8804, 0.8438, 0.8804, 0.8438, 0.8179, 0.875, 0.8804, 0.875, 0.9429, 0.8438, 0.9429, 0.8438, 0.8804, 0.9062, 0.5, 0.9062, 0.5679, 0.875, 0.5679, 0.875, 0.5, 0.9062, 0.5679, 0.9062, 0.6304, 0.875, 0.6304, 0.875, 0.5679, 0.9062, 0.6304, 0.9062, 0.6929, 0.875, 0.6929, 0.875, 0.6304, 0.9062, 0.6929, 0.9062, 0.7554, 0.875, 0.7554, 0.875, 0.6929, 0.9062, 0.7554, 0.9063, 0.8179, 0.875, 0.8179, 0.875, 0.7554, 0.9063, 0.8179, 0.9062, 0.8804, 0.875, 0.8804, 0.875, 0.8179, 0.9062, 0.8804, 0.9063, 0.9429, 0.875, 0.9429, 0.875, 0.8804, 0.9375, 0.5, 0.9375, 0.5679, 0.9062, 0.5679, 0.9062, 0.5, 0.9375, 0.5679, 0.9375, 0.6304, 0.9062, 0.6304, 0.9062, 0.5679, 0.9375, 0.6304, 0.9375, 0.6929, 0.9062, 0.6929, 0.9062, 0.6304, 0.9375, 0.6929, 0.9375, 0.7554, 0.9062, 0.7554, 0.9062, 0.6929, 0.9375, 0.7554, 0.9375, 0.8179, 0.9063, 0.8179, 0.9062, 0.7554, 0.9375, 0.8179, 0.9375, 0.8804, 0.9062, 0.8804, 0.9063, 0.8179, 0.9375, 0.8804, 0.9375, 0.9429, 0.9063, 0.9429, 0.9062, 0.8804, 0.9688, 0.5, 0.9688, 0.5679, 0.9375, 0.5679, 0.9375, 0.5, 0.9688, 0.5679, 0.9688, 0.6304, 0.9375, 0.6304, 0.9375, 0.5679, 0.9688, 0.6304, 0.9688, 0.6929, 0.9375, 0.6929, 0.9375, 0.6304, 0.9688, 0.6929, 0.9688, 0.7554, 0.9375, 0.7554, 0.9375, 0.6929, 0.9688, 0.7554, 0.9688, 0.8179, 0.9375, 0.8179, 0.9375, 0.7554, 0.9688, 0.8179, 0.9688, 0.8804, 0.9375, 0.8804, 0.9375, 0.8179, 0.9688, 0.8804, 0.9688, 0.9429, 0.9375, 0.9429, 0.9375, 0.8804, 1.0, 0.5, 1.0, 0.5679, 0.9688, 0.5679, 0.9688, 0.5, 1.0, 0.5679, 1.0, 0.6304, 0.9688, 0.6304, 0.9688, 0.5679, 1.0, 0.6304, 1.0, 0.6929, 0.9688, 0.6929, 0.9688, 0.6304, 1.0, 0.6929, 1.0, 0.7554, 0.9688, 0.7554, 0.9688, 0.6929, 1.0, 0.7554, 1.0, 0.8179, 0.9688, 0.8179, 0.9688, 0.7554, 1.0, 0.8179, 1.0, 0.8804, 0.9688, 0.8804, 0.9688, 0.8179, 1.0, 0.8804, 1.0, 0.9429, 0.9688, 0.9429, 0.9688, 0.8804, 0.375, 0.0, 0.625, 0.0, 0.625, 0.25, 0.375, 0.25, 0.375, 0.25, 0.625, 0.25, 0.625, 0.5, 0.375, 0.5, 0.375, 0.5, 0.625, 0.5, 0.625, 0.75, 0.375, 0.75, 0.375, 0.75, 0.625, 0.75, 0.625, 1.0, 0.375, 1.0, 0.125, 0.5, 0.375, 0.5, 0.375, 0.75, 0.125, 0.75, 0.625, 0.5, 0.875, 0.5, 0.875, 0.75, 0.625, 0.75, 0.5807, 0.0009611, 0.5805, 0.0, 0.4245, 0.0, 0.4245, 0.25, 0.5805, 0.25, 0.5807, 0.249, 0.5629, 0.2752, 0.5736, 0.2603, 0.5805, 0.25, 0.4245, 0.25, 0.4245, 0.4672, 0.4457, 0.4377, 0.4652, 0.4106, 0.4847, 0.3836, 0.5043, 0.3565, 0.5238, 0.3294, 0.5433, 0.3023, 0.4245, 0.7828, 0.4245, 1.0, 0.5805, 1.0, 0.5736, 0.9897, 0.5629, 0.9748, 0.5433, 0.9477, 0.5238, 0.9206, 0.5043, 0.8935, 0.4847, 0.8664, 0.4652, 0.8394, 0.4457, 0.8123])
me_cone_001.update()
me_cube_001 = bpy.data.meshes.new('Cube.001')
me_cube_001.from_pydata([(-1.0, -1.0, -1.0), (-1.0, -1.0, 1.0), (-1.0, 1.0, -1.0), (-1.0, 1.0, 1.0), (1.0, -1.0, -1.0), (1.0, -1.0, 1.0), (1.0, 1.0, -1.0), (1.0, 1.0, 1.0)], [], [(0, 1, 3, 2), (2, 3, 7, 6), (6, 7, 5, 4), (4, 5, 1, 0), (2, 6, 4, 0), (7, 3, 1, 5)])
_uv = me_cube_001.uv_layers.new(name='UVMap')
_uv.uv.foreach_set('vector', [0.375, 0.0, 0.625, 0.0, 0.625, 0.25, 0.375, 0.25, 0.375, 0.25, 0.625, 0.25, 0.625, 0.5, 0.375, 0.5, 0.375, 0.5, 0.625, 0.5, 0.625, 0.75, 0.375, 0.75, 0.375, 0.75, 0.625, 0.75, 0.625, 1.0, 0.375, 1.0, 0.125, 0.5, 0.375, 0.5, 0.375, 0.75, 0.125, 0.75, 0.625, 0.5, 0.875, 0.5, 0.875, 0.75, 0.625, 0.75])
me_cube_001.update()
me_cube_004 = bpy.data.meshes.new('Cube.004')
me_cube_004.from_pydata([(-1.0, -1.0, 1.0), (-1.0, 1.0, 1.0), (-0.7035, -1.0, 1.0), (0.6593, -1.0, -0.3628), (0.5457, -1.0, -0.3628), (0.5457, -1.0, -0.2492), (0.4322, -1.0, -0.2492), (0.4322, -1.0, -0.1357), (0.3186, -1.0, -0.1357), (0.3186, -1.0, -0.02209), (0.205, -1.0, -0.02209), (0.205, -1.0, 0.09148), (0.09148, -1.0, 0.09148), (0.09148, -1.0, 0.205), (-0.02209, -1.0, 0.205), (-0.02209, -1.0, 0.3186), (-0.1357, -1.0, 0.3186), (-0.1357, -1.0, 0.4322), (-0.2492, -1.0, 0.4322), (-0.2492, -1.0, 0.5457), (-0.3628, -1.0, 0.5457), (-0.3628, -1.0, 0.6593), (-0.4764, -1.0, 0.6593), (-0.4764, -1.0, 0.7729), (-0.5899, -1.0, 0.7729), (-0.5899, -1.0, 0.8864), (-0.7035, -1.0, 0.8864), (-0.7035, 1.0, 1.0), (-0.7035, 1.0, 0.8864), (-0.5899, 1.0, 0.8864), (-0.5899, 1.0, 0.7729), (-0.4764, 1.0, 0.7729), (-0.4764, 1.0, 0.6593), (-0.3628, 1.0, 0.6593), (-0.3628, 1.0, 0.5457), (-0.2492, 1.0, 0.5457), (-0.2492, 1.0, 0.4322), (-0.1357, 1.0, 0.4322), (-0.1357, 1.0, 0.3186), (-0.02209, 1.0, 0.3186), (-0.02209, 1.0, 0.205), (0.09148, 1.0, 0.205), (0.09148, 1.0, 0.09148), (0.205, 1.0, 0.09148), (0.205, 1.0, -0.02209), (0.3186, 1.0, -0.02209), (0.3186, 1.0, -0.1357), (0.4322, 1.0, -0.1357), (0.4322, 1.0, -0.2492), (0.5457, 1.0, -0.2492), (0.5457, 1.0, -0.3628), (0.6593, 1.0, -0.3628), (-1.0, 1.0, -0.2665), (0.5457, 1.0, -0.2736)], [], [(27, 2, 26, 28), (28, 26, 25, 29), (29, 25, 24, 30), (30, 24, 23, 31), (31, 23, 22, 32), (32, 22, 21, 33), (33, 21, 20, 34), (34, 20, 19, 35), (35, 19, 18, 36), (36, 18, 17, 37), (37, 17, 16, 38), (38, 16, 15, 39), (39, 15, 14, 40), (40, 14, 13, 41), (41, 13, 12, 42), (42, 12, 11, 43), (43, 11, 10, 44), (44, 10, 9, 45), (45, 9, 8, 46), (46, 8, 7, 47), (47, 7, 6, 48), (48, 6, 5, 49), (50, 4, 3, 51), (27, 1, 0, 2), (53, 52, 1, 27, 28, 29, 30, 31, 32, 33, 34, 35, 36, 37, 38, 39, 40, 41, 42, 43, 44, 45, 46, 47, 48, 49)])
_uv = me_cube_004.uv_layers.new(name='UVMap')
_uv.uv.foreach_set('vector', [0.6784, 0.3404, 0.6784, 0.9096, 0.6463, 0.9297, 0.6463, 0.3203, 0.6463, 0.3203, 0.6463, 0.9297, 0.6441, 0.9177, 0.6441, 0.3323, 0.6441, 0.3323, 0.6441, 0.9177, 0.6321, 0.9177, 0.6321, 0.3323, 0.6321, 0.3323, 0.6321, 0.9177, 0.6299, 0.9057, 0.6299, 0.3443, 0.6299, 0.3443, 0.6299, 0.9057, 0.6179, 0.9057, 0.6179, 0.3443, 0.6179, 0.3443, 0.6179, 0.9057, 0.6157, 0.8937, 0.6157, 0.3563, 0.6157, 0.3563, 0.6157, 0.8937, 0.6037, 0.8937, 0.6037, 0.3563, 0.6037, 0.3563, 0.6037, 0.8937, 0.6015, 0.8817, 0.6015, 0.3683, 0.6015, 0.3683, 0.6015, 0.8817, 0.5895, 0.8817, 0.5895, 0.3683, 0.5895, 0.3683, 0.5895, 0.8817, 0.5873, 0.8698, 0.5873, 0.3802, 0.5873, 0.3802, 0.5873, 0.8698, 0.5753, 0.8698, 0.5753, 0.3802, 0.5753, 0.3802, 0.5753, 0.8698, 0.5731, 0.8578, 0.5731, 0.3922, 0.5731, 0.3922, 0.5731, 0.8578, 0.5611, 0.8578, 0.5611, 0.3922, 0.5611, 0.3922, 0.5611, 0.8578, 0.5589, 0.8458, 0.5589, 0.4042, 0.5589, 0.4042, 0.5589, 0.8458, 0.5292, 0.8458, 0.5292, 0.4042, 0.5292, 0.4042, 0.5292, 0.8458, 0.5114, 0.8338, 0.5114, 0.4162, 0.5114, 0.4162, 0.5114, 0.8338, 0.4972, 0.8338, 0.4972, 0.4162, 0.4972, 0.4162, 0.4972, 0.8338, 0.4972, 0.8219, 0.4972, 0.4281, 0.4972, 0.4281, 0.4972, 0.8219, 0.483, 0.8219, 0.483, 0.4281, 0.483, 0.4281, 0.483, 0.8219, 0.483, 0.8099, 0.483, 0.4401, 0.483, 0.4401, 0.483, 0.8099, 0.4688, 0.8099, 0.4688, 0.4401, 0.4688, 0.4401, 0.4688, 0.8099, 0.4688, 0.7979, 0.4688, 0.4521, 0.4547, 0.4521, 0.4547, 0.7979, 0.4547, 0.7859, 0.4547, 0.4641, 0.6784, 0.3404, 0.875, 0.5, 0.875, 0.75, 0.6784, 0.9096, 0.4658, 0.4521, 0.4667, 0.25, 0.625, 0.25, 0.6784, 0.3404, 0.6463, 0.3203, 0.6441, 0.3323, 0.6321, 0.3323, 0.6299, 0.3443, 0.6179, 0.3443, 0.6157, 0.3563, 0.6037, 0.3563, 0.6015, 0.3683, 0.5895, 0.3683, 0.5873, 0.3802, 0.5753, 0.3802, 0.5731, 0.3922, 0.5611, 0.3922, 0.5589, 0.4042, 0.5292, 0.4042, 0.5114, 0.4162, 0.4972, 0.4162, 0.4972, 0.4281, 0.483, 0.4281, 0.483, 0.4401, 0.4688, 0.4401, 0.4688, 0.4521])
me_cube_004.update()
me_plane = bpy.data.meshes.new('Plane')
me_plane.from_pydata([(-1.0, -1.0, 0.0), (1.0, -1.0, 0.0), (-1.0, 1.0, 0.0), (1.0, 1.0, 0.0)], [], [(0, 1, 3, 2)])
_uv = me_plane.uv_layers.new(name='UVMap')
_uv.uv.foreach_set('vector', [0.0, 0.0, 1.0, 0.0, 1.0, 1.0, 0.0, 1.0])
me_plane.update()

# ---- objects
ob_light = bpy.data.objects.new('Light', light_light)
ob_camera = bpy.data.objects.new('Camera', cam_camera)
ob_cylinder = bpy.data.objects.new('Cylinder', me_cylinder)
ob_cone = bpy.data.objects.new('Cone', me_cone_001)
ob_cube = bpy.data.objects.new('Cube', me_cube_001)
ob_cube_001 = bpy.data.objects.new('Cube.001', me_cube_004)
ob_plane = bpy.data.objects.new('Plane', me_plane)

# ---- transforms, parenting, visibility, modifiers, constraints
ob_light.location = (4.076, 1.005, 5.904)
ob_light.rotation_euler = (0.6503, 0.05522, 1.866)
ob_light.lock_rotations_4d = False
ob_light.empty_display_type = 'ARROWS'
ob_light.color = (0.0, 0.0, 0.0, 0.0)
ob_light.lineart.crease_threshold = 0.0
ob_camera.location = (7.359, -6.926, 4.958)
ob_camera.rotation_euler = (1.109, 0.0, 0.8149)
ob_camera.lock_rotations_4d = False
ob_camera.empty_display_type = 'ARROWS'
ob_camera.color = (0.0, 0.0, 0.0, 0.0)
ob_camera.display_type = 'WIRE'
ob_camera.lineart.crease_threshold = 0.0
ob_cylinder.location = (0.0, 0.0, 0.0)
ob_cylinder.scale = (250.0, 250.0, 1.0)
ob_cone.location = (0.0, 0.0, 25.0)
ob_cone.scale = (100.0, 100.0, 50.0)
ob_cube.location = (0.0, 0.0, 75.0)
ob_cube.scale = (25.0, 25.0, 25.0)
ob_cube_001.location = (67.13, 0.0, 10.0)
ob_cube_001.scale = (30.0, 20.0, 40.0)
_m = ob_cube_001.modifiers.new('Boolean', 'BOOLEAN')
ob_plane.location = (128.0, 20.0, 10.0)
ob_plane.rotation_euler = (1.571, 0.0, 0.0)
ob_plane.scale = (120.0, 40.0, 40.0)

# ---- collection membership
col_collection.objects.link(ob_light)
col_collection.objects.link(ob_camera)
col_collection.objects.link(ob_cylinder)
col_collection.objects.link(ob_cone)
col_collection.objects.link(ob_cube)
col_collection.objects.link(ob_cube_001)
col_collection.objects.link(ob_plane)

# ---- scene / render settings (as saved in the file)
scene.camera = ob_camera
scene.frame_start = 1; scene.frame_end = 250; scene.frame_set(1)
scene.render.engine = 'BLENDER_EEVEE_NEXT'
bpy.context.view_layer.update()
